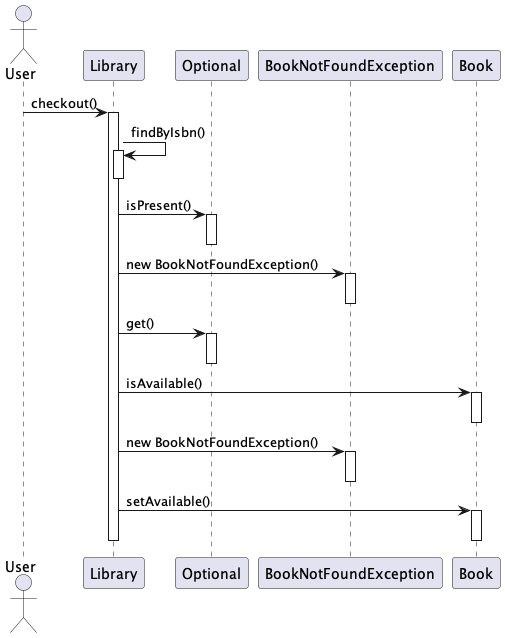

The diagram above was rendered by PlantUML. Its source (embedded in the PNG):
@startuml

actor User
participant Library
participant Optional
participant BookNotFoundException
participant Book

User -> Library : checkout()
activate Library

Library -> Library : findByIsbn()
activate Library
deactivate Library
Library -> Optional : isPresent()
activate Optional
deactivate Optional
Library -> BookNotFoundException : new BookNotFoundException()
activate BookNotFoundException
deactivate BookNotFoundException
Library -> Optional : get()
activate Optional
deactivate Optional
Library -> Book : isAvailable()
activate Book
deactivate Book
Library -> BookNotFoundException : new BookNotFoundException()
activate BookNotFoundException
deactivate BookNotFoundException
Library -> Book : setAvailable()
activate Book
deactivate Book

deactivate Library

@enduml